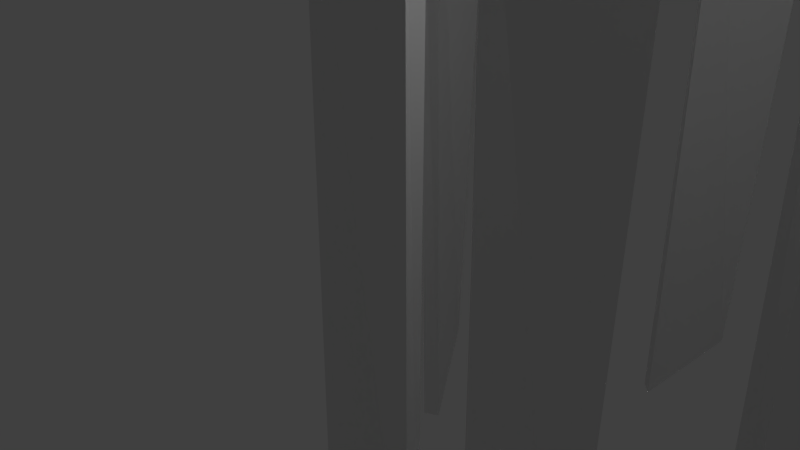# Source: Chandelier01.blend  (saved by Blender 2.79.0; exported with 4.5.12 LTS)
import bpy
from mathutils import Matrix  # noqa: F401  (used for matrix-valued properties, if any)

bpy.ops.wm.read_factory_settings(use_empty=True)
scene = bpy.context.scene
scene.name = 'Scene'

# ---- collections
col_collection_1 = bpy.data.collections.new('Collection 1'); scene.collection.children.link(col_collection_1)

# ---- materials (node trees are filled in below, after node groups)
mat_material = bpy.data.materials.new('Material')
mat_material.alpha_threshold = 0.0
mat_material.use_transparent_shadow = False
mat_material.roughness = 0.5
mat_material.line_color = (0.0, 0.0, 0.0, 1.0)

# ---- material node trees

# ---- world
world_world = bpy.data.worlds.new('World'); scene.world = world_world
world_world.color = (0.05088, 0.05088, 0.05088)
world_world.use_sun_shadow = False
world_world.sun_shadow_jitter_overblur = 0.0
world_world.cycles.sampling_method = 'MANUAL'

# ---- cameras
cam_camera = bpy.data.cameras.new('Camera')
cam_camera.clip_end = 100.0
cam_camera.lens = 35.0
cam_camera.sensor_width = 32.0
cam_camera.sensor_height = 18.0
cam_camera.ortho_scale = 7.314
cam_camera.dof.focus_distance = 0.0
cam_camera.dof.aperture_fstop = 128.0

# ---- lights
light_lamp = bpy.data.lights.new('Lamp', 'POINT')
light_lamp.transmission_factor = 0.0
light_lamp.cutoff_distance = 30.0
light_lamp.energy = 100.0
light_lamp.shadow_buffer_clip_start = 1.001
light_lamp.shadow_soft_size = 0.1
light_lamp.shadow_maximum_resolution = 0.006
light_lamp.use_absolute_resolution = True

# ---- meshes
me_cube = bpy.data.meshes.new('Cube')
me_cube.from_pydata([(0.6339, 0.3263, -6.485), (0.7125, 0.02317, -6.485), (-0.6339, -0.3263, -5.131), (-0.7125, -0.02317, -5.131), (0.8097, 0.1566, 5.808), (0.8097, -0.1566, 5.808), (-0.8097, -0.1566, 5.808), (-0.8097, 0.1566, 5.808)], [], [(0, 1, 2, 3), (4, 7, 6, 5), (0, 4, 5, 1), (1, 5, 6, 2), (2, 6, 7, 3), (4, 0, 3, 7)])
me_cube.materials.append(mat_material)
me_cube.use_remesh_preserve_volume = False
me_cube.use_remesh_preserve_attributes = False
me_cube.use_mirror_vertex_groups = False
me_cube.update()

# ---- objects
ob_offset = bpy.data.objects.new('Offset', None)
ob_chandelierpedals = bpy.data.objects.new('ChandelierPedals', me_cube)
ob_lamp = bpy.data.objects.new('Lamp', light_lamp)
ob_camera = bpy.data.objects.new('Camera', cam_camera)

# ---- transforms, parenting, visibility, modifiers, constraints
ob_offset.location = (0.0, 0.0, 0.0)
ob_offset.rotation_euler = (0.0, 0.0, 0.6161)
ob_offset.empty_image_offset = (0.0, 0.0)
ob_offset.lineart.crease_threshold = 0.0
ob_chandelierpedals.location = (0.0, 0.0, 0.0)
ob_chandelierpedals.lock_rotations_4d = False
ob_chandelierpedals.empty_display_type = 'ARROWS'
ob_chandelierpedals.lineart.crease_threshold = 0.0
_m = ob_chandelierpedals.modifiers.new('Array', 'ARRAY')
_m.count = 10
_m.constant_offset_displace = (0.0, 1.0, 0.0)
_m.relative_offset_displace = (1.7, 0.0, 0.0)
_m.use_object_offset = True
_m.offset_object = ob_offset
ob_lamp.location = (4.076, 1.005, 5.904)
ob_lamp.rotation_euler = (0.6503, 0.05522, 1.866)
ob_lamp.lock_rotations_4d = False
ob_lamp.empty_display_type = 'ARROWS'
ob_lamp.color = (0.0, 0.0, 0.0, 0.0)
ob_lamp.lineart.crease_threshold = 0.0
ob_camera.location = (7.481, -6.508, 5.344)
ob_camera.rotation_euler = (1.109, 0.0, 0.8149)
ob_camera.lock_rotations_4d = False
ob_camera.empty_display_type = 'ARROWS'
ob_camera.color = (0.0, 0.0, 0.0, 0.0)
ob_camera.display_type = 'WIRE'
ob_camera.lineart.crease_threshold = 0.0

# ---- collection membership
col_collection_1.objects.link(ob_offset)
col_collection_1.objects.link(ob_chandelierpedals)
col_collection_1.objects.link(ob_lamp)
col_collection_1.objects.link(ob_camera)

# ---- scene / render settings (as saved in the file)
scene.camera = ob_camera
scene.frame_start = 1; scene.frame_end = 250; scene.frame_set(1)
scene.render.engine = 'BLENDER_EEVEE_NEXT'
scene.render.resolution_percentage = 50
scene.render.dither_intensity = 0.0
scene.cycles.use_denoising = False
scene.cycles.samples = 128
scene.cycles.sampling_pattern = 'TABULATED_SOBOL'
scene.cycles.use_adaptive_sampling = False
scene.cycles.use_light_tree = False
scene.cycles.blur_glossy = 0.0
scene.cycles.sample_clamp_indirect = 0.0
scene.view_settings.view_transform = 'Standard'
bpy.context.view_layer.update()

